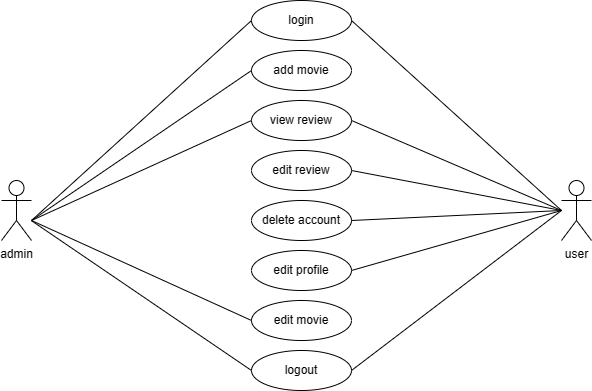

The diagram above was exported from draw.io. Its source (the exported page's mxGraphModel, read from the mxfile embedded in the PNG):
<mxGraphModel dx="1042" dy="577" grid="1" gridSize="10" guides="1" tooltips="1" connect="1" arrows="1" fold="1" page="1" pageScale="1" pageWidth="850" pageHeight="1100" math="0" shadow="0">
  <root>
    <mxCell id="0" />
    <mxCell id="1" parent="0" />
    <mxCell id="w1k5y7hc3Jg0OZGh0LTF-1" value="admin" style="shape=umlActor;verticalLabelPosition=bottom;verticalAlign=top;html=1;outlineConnect=0;" vertex="1" parent="1">
      <mxGeometry x="150" y="290" width="30" height="60" as="geometry" />
    </mxCell>
    <mxCell id="w1k5y7hc3Jg0OZGh0LTF-5" value="user" style="shape=umlActor;verticalLabelPosition=bottom;verticalAlign=top;html=1;outlineConnect=0;" vertex="1" parent="1">
      <mxGeometry x="710" y="290" width="30" height="60" as="geometry" />
    </mxCell>
    <mxCell id="w1k5y7hc3Jg0OZGh0LTF-7" value="login" style="ellipse;whiteSpace=wrap;html=1;" vertex="1" parent="1">
      <mxGeometry x="400" y="110" width="100" height="40" as="geometry" />
    </mxCell>
    <mxCell id="w1k5y7hc3Jg0OZGh0LTF-8" value="logout" style="ellipse;whiteSpace=wrap;html=1;" vertex="1" parent="1">
      <mxGeometry x="400" y="460" width="100" height="40" as="geometry" />
    </mxCell>
    <mxCell id="w1k5y7hc3Jg0OZGh0LTF-9" value="add movie" style="ellipse;whiteSpace=wrap;html=1;" vertex="1" parent="1">
      <mxGeometry x="400" y="160" width="100" height="40" as="geometry" />
    </mxCell>
    <mxCell id="w1k5y7hc3Jg0OZGh0LTF-10" value="view review" style="ellipse;whiteSpace=wrap;html=1;" vertex="1" parent="1">
      <mxGeometry x="400" y="210" width="100" height="40" as="geometry" />
    </mxCell>
    <mxCell id="w1k5y7hc3Jg0OZGh0LTF-11" value="edit review" style="ellipse;whiteSpace=wrap;html=1;" vertex="1" parent="1">
      <mxGeometry x="400" y="260" width="100" height="40" as="geometry" />
    </mxCell>
    <mxCell id="w1k5y7hc3Jg0OZGh0LTF-13" value="edit movie" style="ellipse;whiteSpace=wrap;html=1;" vertex="1" parent="1">
      <mxGeometry x="400" y="410" width="100" height="40" as="geometry" />
    </mxCell>
    <mxCell id="w1k5y7hc3Jg0OZGh0LTF-14" value="delete account" style="ellipse;whiteSpace=wrap;html=1;" vertex="1" parent="1">
      <mxGeometry x="400" y="310" width="100" height="40" as="geometry" />
    </mxCell>
    <mxCell id="w1k5y7hc3Jg0OZGh0LTF-15" value="edit profile" style="ellipse;whiteSpace=wrap;html=1;" vertex="1" parent="1">
      <mxGeometry x="400" y="360" width="100" height="40" as="geometry" />
    </mxCell>
    <mxCell id="w1k5y7hc3Jg0OZGh0LTF-18" value="" style="endArrow=none;html=1;rounded=0;entryX=0;entryY=0.5;entryDx=0;entryDy=0;" edge="1" parent="1" source="w1k5y7hc3Jg0OZGh0LTF-1" target="w1k5y7hc3Jg0OZGh0LTF-8">
      <mxGeometry width="50" height="50" relative="1" as="geometry">
        <mxPoint x="190" y="315" as="sourcePoint" />
        <mxPoint x="410" y="90" as="targetPoint" />
      </mxGeometry>
    </mxCell>
    <mxCell id="w1k5y7hc3Jg0OZGh0LTF-19" value="" style="endArrow=none;html=1;rounded=0;entryX=0;entryY=0.5;entryDx=0;entryDy=0;" edge="1" parent="1" target="w1k5y7hc3Jg0OZGh0LTF-13">
      <mxGeometry width="50" height="50" relative="1" as="geometry">
        <mxPoint x="180" y="330" as="sourcePoint" />
        <mxPoint x="410" y="490" as="targetPoint" />
      </mxGeometry>
    </mxCell>
    <mxCell id="w1k5y7hc3Jg0OZGh0LTF-20" value="" style="endArrow=none;html=1;rounded=0;entryX=0;entryY=0.5;entryDx=0;entryDy=0;" edge="1" parent="1" target="w1k5y7hc3Jg0OZGh0LTF-10">
      <mxGeometry width="50" height="50" relative="1" as="geometry">
        <mxPoint x="180" y="330" as="sourcePoint" />
        <mxPoint x="410" y="290" as="targetPoint" />
      </mxGeometry>
    </mxCell>
    <mxCell id="w1k5y7hc3Jg0OZGh0LTF-21" value="" style="endArrow=none;html=1;rounded=0;exitX=1;exitY=0.5;exitDx=0;exitDy=0;" edge="1" parent="1" source="w1k5y7hc3Jg0OZGh0LTF-7">
      <mxGeometry width="50" height="50" relative="1" as="geometry">
        <mxPoint x="190" y="340" as="sourcePoint" />
        <mxPoint x="710" y="320" as="targetPoint" />
      </mxGeometry>
    </mxCell>
    <mxCell id="w1k5y7hc3Jg0OZGh0LTF-22" value="" style="endArrow=none;html=1;rounded=0;exitX=1;exitY=0.5;exitDx=0;exitDy=0;" edge="1" parent="1" source="w1k5y7hc3Jg0OZGh0LTF-10">
      <mxGeometry width="50" height="50" relative="1" as="geometry">
        <mxPoint x="510" y="140" as="sourcePoint" />
        <mxPoint x="710" y="320" as="targetPoint" />
      </mxGeometry>
    </mxCell>
    <mxCell id="w1k5y7hc3Jg0OZGh0LTF-23" value="" style="endArrow=none;html=1;rounded=0;exitX=1;exitY=0.5;exitDx=0;exitDy=0;" edge="1" parent="1" source="w1k5y7hc3Jg0OZGh0LTF-11">
      <mxGeometry width="50" height="50" relative="1" as="geometry">
        <mxPoint x="510" y="240" as="sourcePoint" />
        <mxPoint x="710" y="320" as="targetPoint" />
      </mxGeometry>
    </mxCell>
    <mxCell id="w1k5y7hc3Jg0OZGh0LTF-24" value="" style="endArrow=none;html=1;rounded=0;exitX=1;exitY=0.5;exitDx=0;exitDy=0;" edge="1" parent="1" source="w1k5y7hc3Jg0OZGh0LTF-14">
      <mxGeometry width="50" height="50" relative="1" as="geometry">
        <mxPoint x="510" y="290" as="sourcePoint" />
        <mxPoint x="710" y="320" as="targetPoint" />
      </mxGeometry>
    </mxCell>
    <mxCell id="w1k5y7hc3Jg0OZGh0LTF-25" value="" style="endArrow=none;html=1;rounded=0;exitX=1;exitY=0.5;exitDx=0;exitDy=0;" edge="1" parent="1" source="w1k5y7hc3Jg0OZGh0LTF-15">
      <mxGeometry width="50" height="50" relative="1" as="geometry">
        <mxPoint x="510" y="340" as="sourcePoint" />
        <mxPoint x="710" y="320" as="targetPoint" />
      </mxGeometry>
    </mxCell>
    <mxCell id="w1k5y7hc3Jg0OZGh0LTF-26" value="" style="endArrow=none;html=1;rounded=0;exitX=1;exitY=0.5;exitDx=0;exitDy=0;" edge="1" parent="1" source="w1k5y7hc3Jg0OZGh0LTF-8">
      <mxGeometry width="50" height="50" relative="1" as="geometry">
        <mxPoint x="510" y="390" as="sourcePoint" />
        <mxPoint x="710" y="320" as="targetPoint" />
      </mxGeometry>
    </mxCell>
    <mxCell id="w1k5y7hc3Jg0OZGh0LTF-27" value="" style="endArrow=none;html=1;rounded=0;exitX=0;exitY=0.5;exitDx=0;exitDy=0;" edge="1" parent="1" source="w1k5y7hc3Jg0OZGh0LTF-9">
      <mxGeometry width="50" height="50" relative="1" as="geometry">
        <mxPoint x="510" y="490" as="sourcePoint" />
        <mxPoint x="180" y="330" as="targetPoint" />
      </mxGeometry>
    </mxCell>
    <mxCell id="w1k5y7hc3Jg0OZGh0LTF-29" value="" style="endArrow=none;html=1;rounded=0;exitX=0;exitY=0.5;exitDx=0;exitDy=0;" edge="1" parent="1" source="w1k5y7hc3Jg0OZGh0LTF-7">
      <mxGeometry width="50" height="50" relative="1" as="geometry">
        <mxPoint x="410" y="190" as="sourcePoint" />
        <mxPoint x="180" y="330" as="targetPoint" />
      </mxGeometry>
    </mxCell>
  </root>
</mxGraphModel>